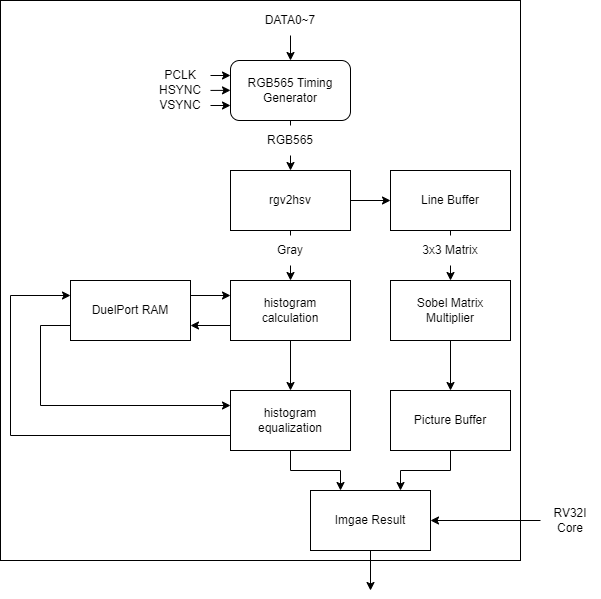

The diagram above was exported from draw.io. Its source (the exported page's mxGraphModel, read from the mxfile embedded in the PNG):
<mxGraphModel dx="762" dy="574" grid="1" gridSize="10" guides="1" tooltips="1" connect="1" arrows="1" fold="1" page="1" pageScale="1" pageWidth="1169" pageHeight="1654" math="0" shadow="0">
  <root>
    <mxCell id="0" />
    <mxCell id="1" parent="0" />
    <mxCell id="2" value="" style="rounded=0;whiteSpace=wrap;html=1;" parent="1" vertex="1">
      <mxGeometry x="250" y="240" width="520" height="560" as="geometry" />
    </mxCell>
    <mxCell id="5" style="edgeStyle=none;html=1;exitX=0.5;exitY=1;exitDx=0;exitDy=0;entryX=0.5;entryY=0;entryDx=0;entryDy=0;startArrow=none;" parent="1" source="38" target="4" edge="1">
      <mxGeometry relative="1" as="geometry" />
    </mxCell>
    <mxCell id="52" value="" style="edgeStyle=none;rounded=0;html=1;" parent="1" source="3" target="46" edge="1">
      <mxGeometry relative="1" as="geometry" />
    </mxCell>
    <mxCell id="3" value="rgv2hsv" style="rounded=0;whiteSpace=wrap;html=1;" parent="1" vertex="1">
      <mxGeometry x="480" y="410" width="120" height="60" as="geometry" />
    </mxCell>
    <mxCell id="12" style="edgeStyle=none;html=1;exitX=0;exitY=0.75;exitDx=0;exitDy=0;entryX=1;entryY=0.75;entryDx=0;entryDy=0;" parent="1" source="4" target="7" edge="1">
      <mxGeometry relative="1" as="geometry" />
    </mxCell>
    <mxCell id="15" style="edgeStyle=none;rounded=0;html=1;exitX=0.5;exitY=1;exitDx=0;exitDy=0;entryX=0.5;entryY=0;entryDx=0;entryDy=0;" parent="1" source="4" target="8" edge="1">
      <mxGeometry relative="1" as="geometry" />
    </mxCell>
    <mxCell id="4" value="histogram&lt;br&gt;calculation" style="rounded=0;whiteSpace=wrap;html=1;" parent="1" vertex="1">
      <mxGeometry x="480" y="520" width="120" height="60" as="geometry" />
    </mxCell>
    <mxCell id="11" style="edgeStyle=none;html=1;exitX=1;exitY=0.25;exitDx=0;exitDy=0;entryX=0;entryY=0.25;entryDx=0;entryDy=0;" parent="1" source="7" target="4" edge="1">
      <mxGeometry relative="1" as="geometry" />
    </mxCell>
    <mxCell id="13" style="edgeStyle=none;html=1;exitX=0;exitY=0.75;exitDx=0;exitDy=0;entryX=0;entryY=0.25;entryDx=0;entryDy=0;rounded=0;" parent="1" source="7" target="8" edge="1">
      <mxGeometry relative="1" as="geometry">
        <Array as="points">
          <mxPoint x="290" y="565" />
          <mxPoint x="290" y="645" />
        </Array>
      </mxGeometry>
    </mxCell>
    <mxCell id="7" value="DuelPort RAM" style="rounded=0;whiteSpace=wrap;html=1;" parent="1" vertex="1">
      <mxGeometry x="320" y="520" width="120" height="60" as="geometry" />
    </mxCell>
    <mxCell id="14" style="edgeStyle=none;rounded=0;html=1;exitX=0;exitY=0.75;exitDx=0;exitDy=0;entryX=0;entryY=0.25;entryDx=0;entryDy=0;" parent="1" source="8" target="7" edge="1">
      <mxGeometry relative="1" as="geometry">
        <Array as="points">
          <mxPoint x="260" y="675" />
          <mxPoint x="260" y="535" />
        </Array>
      </mxGeometry>
    </mxCell>
    <mxCell id="58" style="edgeStyle=none;html=1;exitX=0.5;exitY=1;exitDx=0;exitDy=0;entryX=0.25;entryY=0;entryDx=0;entryDy=0;rounded=0;" parent="1" source="8" target="56" edge="1">
      <mxGeometry relative="1" as="geometry">
        <Array as="points">
          <mxPoint x="540" y="710" />
          <mxPoint x="590" y="710" />
        </Array>
      </mxGeometry>
    </mxCell>
    <mxCell id="8" value="histogram&lt;br&gt;equalization" style="rounded=0;whiteSpace=wrap;html=1;" parent="1" vertex="1">
      <mxGeometry x="480" y="630" width="120" height="60" as="geometry" />
    </mxCell>
    <mxCell id="50" value="" style="edgeStyle=none;rounded=0;html=1;" parent="1" source="9" target="49" edge="1">
      <mxGeometry relative="1" as="geometry" />
    </mxCell>
    <mxCell id="9" value="Sobel Matrix&lt;br&gt;Multiplier" style="rounded=0;whiteSpace=wrap;html=1;" parent="1" vertex="1">
      <mxGeometry x="640" y="520" width="120" height="60" as="geometry" />
    </mxCell>
    <mxCell id="17" value="" style="edgeStyle=none;rounded=0;html=1;startArrow=none;" parent="1" source="24" target="3" edge="1">
      <mxGeometry relative="1" as="geometry" />
    </mxCell>
    <mxCell id="10" value="RGB565 Timing&lt;br&gt;Generator" style="rounded=1;whiteSpace=wrap;html=1;" parent="1" vertex="1">
      <mxGeometry x="480" y="300" width="120" height="60" as="geometry" />
    </mxCell>
    <mxCell id="20" value="" style="endArrow=classic;html=1;rounded=0;entryX=0.5;entryY=0;entryDx=0;entryDy=0;" parent="1" source="21" target="10" edge="1">
      <mxGeometry width="50" height="50" relative="1" as="geometry">
        <mxPoint x="540" y="260" as="sourcePoint" />
        <mxPoint x="600" y="160" as="targetPoint" />
      </mxGeometry>
    </mxCell>
    <mxCell id="21" value="DATA0~7" style="text;html=1;strokeColor=none;fillColor=none;align=center;verticalAlign=middle;whiteSpace=wrap;rounded=0;" parent="1" vertex="1">
      <mxGeometry x="510" y="245" width="60" height="30" as="geometry" />
    </mxCell>
    <mxCell id="24" value="RGB565" style="text;html=1;strokeColor=none;fillColor=none;align=center;verticalAlign=middle;whiteSpace=wrap;rounded=0;" parent="1" vertex="1">
      <mxGeometry x="510" y="365" width="60" height="30" as="geometry" />
    </mxCell>
    <mxCell id="25" value="" style="edgeStyle=none;rounded=0;html=1;endArrow=none;" parent="1" source="10" target="24" edge="1">
      <mxGeometry relative="1" as="geometry">
        <mxPoint x="540" y="359.9999999999999" as="sourcePoint" />
        <mxPoint x="540" y="410" as="targetPoint" />
      </mxGeometry>
    </mxCell>
    <mxCell id="29" value="" style="endArrow=classic;html=1;rounded=0;entryX=0;entryY=0.25;entryDx=0;entryDy=0;" parent="1" source="32" target="10" edge="1">
      <mxGeometry width="50" height="50" relative="1" as="geometry">
        <mxPoint x="430" y="315" as="sourcePoint" />
        <mxPoint x="450" y="280" as="targetPoint" />
      </mxGeometry>
    </mxCell>
    <mxCell id="30" value="" style="endArrow=classic;html=1;rounded=0;entryX=0;entryY=0.25;entryDx=0;entryDy=0;" parent="1" source="36" edge="1">
      <mxGeometry width="50" height="50" relative="1" as="geometry">
        <mxPoint x="430.0000000000001" y="329.86" as="sourcePoint" />
        <mxPoint x="480.0000000000001" y="329.86" as="targetPoint" />
      </mxGeometry>
    </mxCell>
    <mxCell id="31" value="" style="endArrow=classic;html=1;rounded=0;entryX=0;entryY=0.75;entryDx=0;entryDy=0;" parent="1" source="37" target="10" edge="1">
      <mxGeometry width="50" height="50" relative="1" as="geometry">
        <mxPoint x="430" y="345" as="sourcePoint" />
        <mxPoint x="450.0000000000001" y="350" as="targetPoint" />
      </mxGeometry>
    </mxCell>
    <mxCell id="32" value="PCLK" style="text;html=1;strokeColor=none;fillColor=none;align=center;verticalAlign=middle;whiteSpace=wrap;rounded=0;" parent="1" vertex="1">
      <mxGeometry x="400.0000000000001" y="300" width="60" height="30" as="geometry" />
    </mxCell>
    <mxCell id="36" value="HSYNC" style="text;html=1;strokeColor=none;fillColor=none;align=center;verticalAlign=middle;whiteSpace=wrap;rounded=0;" parent="1" vertex="1">
      <mxGeometry x="400.0000000000001" y="315" width="60" height="30" as="geometry" />
    </mxCell>
    <mxCell id="37" value="VSYNC" style="text;html=1;strokeColor=none;fillColor=none;align=center;verticalAlign=middle;whiteSpace=wrap;rounded=0;" parent="1" vertex="1">
      <mxGeometry x="400.0000000000001" y="330" width="60" height="30" as="geometry" />
    </mxCell>
    <mxCell id="38" value="Gray" style="text;html=1;strokeColor=none;fillColor=none;align=center;verticalAlign=middle;whiteSpace=wrap;rounded=0;" parent="1" vertex="1">
      <mxGeometry x="510" y="475" width="60" height="30" as="geometry" />
    </mxCell>
    <mxCell id="39" value="" style="edgeStyle=none;html=1;exitX=0.5;exitY=1;exitDx=0;exitDy=0;entryX=0.5;entryY=0;entryDx=0;entryDy=0;endArrow=none;" parent="1" source="3" target="38" edge="1">
      <mxGeometry relative="1" as="geometry">
        <mxPoint x="540" y="470.0000000000001" as="sourcePoint" />
        <mxPoint x="540" y="520.0000000000001" as="targetPoint" />
      </mxGeometry>
    </mxCell>
    <mxCell id="51" value="" style="edgeStyle=none;rounded=0;html=1;startArrow=none;" parent="1" source="53" target="9" edge="1">
      <mxGeometry relative="1" as="geometry" />
    </mxCell>
    <mxCell id="46" value="Line Buffer" style="rounded=0;whiteSpace=wrap;html=1;" parent="1" vertex="1">
      <mxGeometry x="640" y="410" width="120" height="60" as="geometry" />
    </mxCell>
    <mxCell id="57" style="edgeStyle=none;html=1;exitX=0.5;exitY=1;exitDx=0;exitDy=0;entryX=0.75;entryY=0;entryDx=0;entryDy=0;rounded=0;" parent="1" source="49" target="56" edge="1">
      <mxGeometry relative="1" as="geometry">
        <Array as="points">
          <mxPoint x="700" y="710" />
          <mxPoint x="650" y="710" />
        </Array>
      </mxGeometry>
    </mxCell>
    <mxCell id="49" value="Picture Buffer" style="rounded=0;whiteSpace=wrap;html=1;" parent="1" vertex="1">
      <mxGeometry x="640" y="630" width="120" height="60" as="geometry" />
    </mxCell>
    <mxCell id="53" value="3x3 Matrix" style="text;html=1;strokeColor=none;fillColor=none;align=center;verticalAlign=middle;whiteSpace=wrap;rounded=0;" parent="1" vertex="1">
      <mxGeometry x="670" y="475" width="60" height="30" as="geometry" />
    </mxCell>
    <mxCell id="54" value="" style="edgeStyle=none;rounded=0;html=1;endArrow=none;" parent="1" source="46" target="53" edge="1">
      <mxGeometry relative="1" as="geometry">
        <mxPoint x="700" y="470" as="sourcePoint" />
        <mxPoint x="700" y="520" as="targetPoint" />
      </mxGeometry>
    </mxCell>
    <mxCell id="56" value="Imgae Result" style="rounded=0;whiteSpace=wrap;html=1;" parent="1" vertex="1">
      <mxGeometry x="560" y="730" width="120" height="60" as="geometry" />
    </mxCell>
    <mxCell id="59" value="" style="endArrow=classic;html=1;rounded=0;exitX=0.5;exitY=1;exitDx=0;exitDy=0;" parent="1" source="56" edge="1">
      <mxGeometry width="50" height="50" relative="1" as="geometry">
        <mxPoint x="580" y="900" as="sourcePoint" />
        <mxPoint x="620" y="830" as="targetPoint" />
      </mxGeometry>
    </mxCell>
    <mxCell id="60" value="" style="endArrow=classic;html=1;rounded=0;entryX=1;entryY=0.5;entryDx=0;entryDy=0;" parent="1" source="61" target="56" edge="1">
      <mxGeometry width="50" height="50" relative="1" as="geometry">
        <mxPoint x="800" y="760" as="sourcePoint" />
        <mxPoint x="870" y="740" as="targetPoint" />
      </mxGeometry>
    </mxCell>
    <mxCell id="61" value="RV32I Core" style="text;html=1;strokeColor=none;fillColor=none;align=center;verticalAlign=middle;whiteSpace=wrap;rounded=0;" parent="1" vertex="1">
      <mxGeometry x="790" y="745" width="60" height="30" as="geometry" />
    </mxCell>
  </root>
</mxGraphModel>